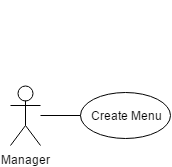

The diagram above was exported from draw.io. Its source (the exported page's mxGraphModel, read from the mxfile embedded in the PNG):
<mxGraphModel dx="1430" dy="1550" grid="1" gridSize="10" guides="1" tooltips="1" connect="1" arrows="1" fold="1" page="0" pageScale="1" pageWidth="1169" pageHeight="826" background="#ffffff" math="0" shadow="0">
  <root>
    <mxCell id="0" style=";html=1;" />
    <mxCell id="1" style=";html=1;" parent="0" />
    <mxCell id="168" style="edgeStyle=orthogonalEdgeStyle;rounded=0;html=1;exitX=0.5;exitY=0.5;exitPerimeter=0;entryX=0.5;entryY=0.5;entryPerimeter=0;jettySize=auto;orthogonalLoop=1;" parent="1" edge="1">
      <mxGeometry relative="1" as="geometry">
        <mxPoint x="355" y="-453" as="sourcePoint" />
        <mxPoint x="355" y="-453" as="targetPoint" />
      </mxGeometry>
    </mxCell>
    <mxCell id="188" value="Create Menu" style="ellipse;whiteSpace=wrap;html=1;fillColor=#ffffff;strokeColor=#000000;" parent="1" vertex="1">
      <mxGeometry x="400" y="-476" width="90" height="46" as="geometry" />
    </mxCell>
    <mxCell id="194" style="edgeStyle=orthogonalEdgeStyle;rounded=0;html=1;exitX=0.5;exitY=0.5;exitPerimeter=0;entryX=0.5;entryY=0.5;entryPerimeter=0;jettySize=auto;orthogonalLoop=1;" parent="1" edge="1">
      <mxGeometry relative="1" as="geometry">
        <mxPoint x="445" y="-560" as="sourcePoint" />
        <mxPoint x="445" y="-560" as="targetPoint" />
      </mxGeometry>
    </mxCell>
    <mxCell id="258" value="" style="edgeStyle=orthogonalEdgeStyle;rounded=0;html=1;endArrow=none;endFill=0;jettySize=auto;orthogonalLoop=1;" edge="1" parent="1" source="200" target="188">
      <mxGeometry relative="1" as="geometry" />
    </mxCell>
    <mxCell id="200" value="Manager" style="shape=umlActor;verticalLabelPosition=bottom;labelBackgroundColor=#ffffff;verticalAlign=top;html=1;" parent="1" vertex="1">
      <mxGeometry x="330" y="-483" width="30" height="60" as="geometry" />
    </mxCell>
  </root>
</mxGraphModel>